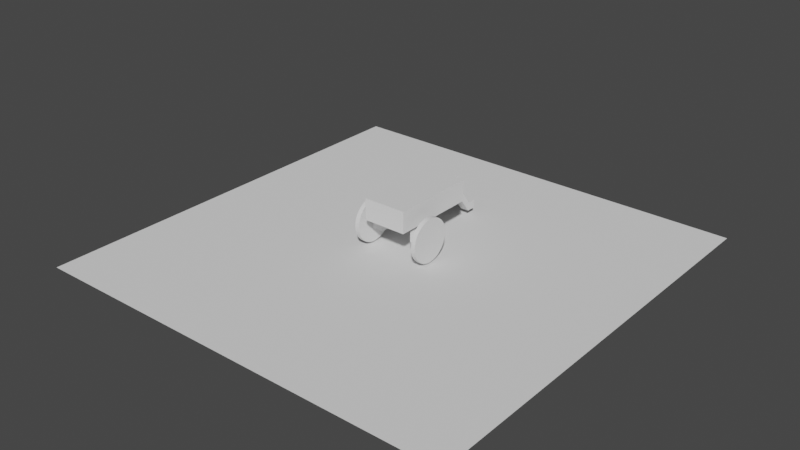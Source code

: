 # Source: PLRSE_DEMO_LAWNMOWER.blend  (saved by Blender 2.80.75; exported with 4.5.12 LTS)
import bpy
from mathutils import Matrix  # noqa: F401  (used for matrix-valued properties, if any)

bpy.ops.wm.read_factory_settings(use_empty=True)
scene = bpy.context.scene
scene.name = 'Scene'

# ---- collections
col_collection = bpy.data.collections.new('Collection'); scene.collection.children.link(col_collection)
col_motorwheel3 = bpy.data.collections.new('MotorWheel3'); scene.collection.children.link(col_motorwheel3)
col_motorwheel4 = bpy.data.collections.new('MotorWheel4'); scene.collection.children.link(col_motorwheel4)

# ---- world
world_world = bpy.data.worlds.new('World'); scene.world = world_world
world_world.use_nodes = True; world_world.node_tree.nodes.clear()
_N = world_world.node_tree.nodes; _L = world_world.node_tree.links
n0 = _N.new('ShaderNodeOutputWorld'); n0.name = 'World Output'; n0.location = (300, 300)
n1 = _N.new('ShaderNodeBackground'); n1.name = 'Background'; n1.location = (10, 300)
n1.inputs[0].default_value = (0.05088, 0.05088, 0.05088, 1.0)
_L.new(n1.outputs[0], n0.inputs[0])
n0.is_active_output = True
world_world.color = (0.05088, 0.05088, 0.05088)
world_world.use_sun_shadow = False
world_world.sun_shadow_jitter_overblur = 0.0

# ---- meshes
me_plane = bpy.data.meshes.new('Plane')
me_plane.from_pydata([(-10.0, -10.0, 0.0), (10.0, -10.0, 0.0), (-10.0, 10.0, 0.0), (10.0, 10.0, 0.0)], [], [(0, 1, 3, 2)])
_uv = me_plane.uv_layers.new(name='UVMap')
_uv.uv.foreach_set('vector', [0.0, 0.0, 1.0, 0.0, 1.0, 1.0, 0.0, 1.0])
me_plane.use_remesh_preserve_volume = False
me_plane.use_remesh_preserve_attributes = False
me_plane.use_mirror_vertex_groups = False
me_plane.update()
me_cube_003 = bpy.data.meshes.new('Cube.003')
me_cube_003.from_pydata([(-1.0, -1.0, -1.0), (-1.0, -1.0, 1.0), (-1.0, 1.0, -1.0), (-1.0, 1.0, 1.0), (1.0, -1.0, -1.0), (1.0, -1.0, 1.0), (1.0, 1.0, -1.0), (1.0, 1.0, 1.0)], [], [(0, 1, 3, 2), (2, 3, 7, 6), (6, 7, 5, 4), (4, 5, 1, 0), (2, 6, 4, 0), (7, 3, 1, 5)])
_uv = me_cube_003.uv_layers.new(name='UVMap')
_uv.uv.foreach_set('vector', [0.375, 0.0, 0.625, 0.0, 0.625, 0.25, 0.375, 0.25, 0.375, 0.25, 0.625, 0.25, 0.625, 0.5, 0.375, 0.5, 0.375, 0.5, 0.625, 0.5, 0.625, 0.75, 0.375, 0.75, 0.375, 0.75, 0.625, 0.75, 0.625, 1.0, 0.375, 1.0, 0.125, 0.5, 0.375, 0.5, 0.375, 0.75, 0.125, 0.75, 0.625, 0.5, 0.875, 0.5, 0.875, 0.75, 0.625, 0.75])
me_cube_003.use_remesh_preserve_volume = False
me_cube_003.use_remesh_preserve_attributes = False
me_cube_003.use_mirror_vertex_groups = False
me_cube_003.update()
me_cube_004 = bpy.data.meshes.new('Cube.004')
me_cube_004.from_pydata([(-1.0, -1.0, -1.0), (-1.0, -1.0, 1.0), (-1.0, 1.0, -1.0), (-1.0, 1.0, 1.0), (1.0, -1.0, -1.0), (1.0, -1.0, 1.0), (1.0, 1.0, -1.0), (1.0, 1.0, 1.0), (-1.0, 5.0, -6.909), (-1.0, 5.0, -8.909), (1.0, 5.0, -6.909), (1.0, 5.0, -8.909), (-1.0, 7.021, -6.909), (-1.0, 7.021, -8.909), (1.0, 7.021, -6.909), (1.0, 7.021, -8.909)], [], [(0, 1, 3, 2), (2, 3, 7, 6), (6, 7, 5, 4), (4, 5, 1, 0), (6, 4, 11, 10), (7, 3, 1, 5), (10, 11, 15, 14), (4, 0, 9, 11), (2, 6, 10, 8), (0, 2, 8, 9), (12, 14, 15, 13), (9, 8, 12, 13), (11, 9, 13, 15), (8, 10, 14, 12)])
_uv = me_cube_004.uv_layers.new(name='UVMap')
_uv.uv.foreach_set('vector', [0.375, 0.0, 0.625, 0.0, 0.625, 0.25, 0.375, 0.25, 0.375, 0.25, 0.625, 0.25, 0.625, 0.5, 0.375, 0.5, 0.375, 0.5, 0.625, 0.5, 0.625, 0.75, 0.375, 0.75, 0.375, 0.75, 0.625, 0.75, 0.625, 1.0, 0.375, 1.0, 0.375, 0.5, 0.375, 0.75, 0.375, 0.75, 0.375, 0.5, 0.625, 0.5, 0.875, 0.5, 0.875, 0.75, 0.625, 0.75, 0.375, 0.5, 0.375, 0.75, 0.375, 0.75, 0.375, 0.5, 0.375, 0.75, 0.375, 1.0, 0.375, 1.0, 0.375, 0.75, 0.375, 0.25, 0.375, 0.5, 0.375, 0.5, 0.375, 0.25, 0.375, 0.0, 0.375, 0.25, 0.375, 0.25, 0.375, 0.0, 0.125, 0.5, 0.375, 0.5, 0.375, 0.75, 0.125, 0.75, 0.375, 0.0, 0.375, 0.25, 0.375, 0.25, 0.375, 0.0, 0.375, 0.75, 0.375, 1.0, 0.375, 1.0, 0.375, 0.75, 0.375, 0.25, 0.375, 0.5, 0.375, 0.5, 0.375, 0.25])
me_cube_004.use_remesh_preserve_volume = False
me_cube_004.use_remesh_preserve_attributes = False
me_cube_004.use_mirror_vertex_groups = False
me_cube_004.update()
me_cube_001 = bpy.data.meshes.new('Cube.001')
me_cube_001.from_pydata([(-0.25, -0.25, -0.25), (-0.25, -0.25, 0.25), (-0.25, 0.25, -0.25), (-0.25, 0.25, 0.25), (0.25, -0.25, -0.25), (0.25, -0.25, 0.25), (0.25, 0.25, -0.25), (0.25, 0.25, 0.25)], [], [(0, 1, 3, 2), (2, 3, 7, 6), (6, 7, 5, 4), (4, 5, 1, 0), (2, 6, 4, 0), (7, 3, 1, 5)])
_uv = me_cube_001.uv_layers.new(name='UVMap')
_uv.uv.foreach_set('vector', [0.375, 0.0, 0.625, 0.0, 0.625, 0.25, 0.375, 0.25, 0.375, 0.25, 0.625, 0.25, 0.625, 0.5, 0.375, 0.5, 0.375, 0.5, 0.625, 0.5, 0.625, 0.75, 0.375, 0.75, 0.375, 0.75, 0.625, 0.75, 0.625, 1.0, 0.375, 1.0, 0.125, 0.5, 0.375, 0.5, 0.375, 0.75, 0.125, 0.75, 0.625, 0.5, 0.875, 0.5, 0.875, 0.75, 0.625, 0.75])
me_cube_001.use_remesh_preserve_volume = False
me_cube_001.use_remesh_preserve_attributes = False
me_cube_001.use_mirror_vertex_groups = False
me_cube_001.update()
me_cylinder = bpy.data.meshes.new('Cylinder')
me_cylinder.from_pydata([(-0.1, 1.0, 3.62e-07), (0.1, 1.0, -3.62e-07), (-0.1, 0.9808, -0.1951), (0.1, 0.9808, -0.1951), (-0.1, 0.9239, -0.3827), (0.1, 0.9239, -0.3827), (-0.1, 0.8315, -0.5556), (0.1, 0.8315, -0.5556), (-0.1, 0.7071, -0.7071), (0.1, 0.7071, -0.7071), (-0.1, 0.5556, -0.8315), (0.1, 0.5556, -0.8315), (-0.1, 0.3827, -0.9239), (0.1, 0.3827, -0.9239), (-0.1, 0.1951, -0.9808), (0.1, 0.1951, -0.9808), (-0.1, 7.55e-08, -1.0), (0.1, 7.55e-08, -1.0), (-0.1, -0.1951, -0.9808), (0.1, -0.1951, -0.9808), (-0.1, -0.3827, -0.9239), (0.1, -0.3827, -0.9239), (-0.1, -0.5556, -0.8315), (0.1, -0.5556, -0.8315), (-0.1, -0.7071, -0.7071), (0.1, -0.7071, -0.7071), (-0.1, -0.8315, -0.5556), (0.1, -0.8315, -0.5556), (-0.1, -0.9239, -0.3827), (0.1, -0.9239, -0.3827), (-0.1, -0.9808, -0.1951), (0.1, -0.9808, -0.1951), (-0.1, -1.0, 6.878e-07), (0.1, -1.0, -3.616e-08), (-0.1, -0.9808, 0.1951), (0.1, -0.9808, 0.1951), (-0.1, -0.9239, 0.3827), (0.1, -0.9239, 0.3827), (-0.1, -0.8315, 0.5556), (0.1, -0.8315, 0.5556), (-0.1, -0.7071, 0.7071), (0.1, -0.7071, 0.7071), (-0.1, -0.5556, 0.8315), (0.1, -0.5556, 0.8315), (-0.1, -0.3827, 0.9239), (0.1, -0.3827, 0.9239), (-0.1, -0.1951, 0.9808), (0.1, -0.1951, 0.9808), (-0.1, 9.656e-07, 1.0), (0.1, 9.656e-07, 1.0), (-0.1, 0.1951, 0.9808), (0.1, 0.1951, 0.9808), (-0.1, 0.3827, 0.9239), (0.1, 0.3827, 0.9239), (-0.1, 0.5556, 0.8315), (0.1, 0.5556, 0.8315), (-0.1, 0.7071, 0.7071), (0.1, 0.7071, 0.7071), (-0.1, 0.8315, 0.5556), (0.1, 0.8315, 0.5556), (-0.1, 0.9239, 0.3827), (0.1, 0.9239, 0.3827), (-0.1, 0.9808, 0.1951), (0.1, 0.9808, 0.1951)], [], [(0, 1, 3, 2), (2, 3, 5, 4), (4, 5, 7, 6), (6, 7, 9, 8), (8, 9, 11, 10), (10, 11, 13, 12), (12, 13, 15, 14), (14, 15, 17, 16), (16, 17, 19, 18), (18, 19, 21, 20), (20, 21, 23, 22), (22, 23, 25, 24), (24, 25, 27, 26), (26, 27, 29, 28), (28, 29, 31, 30), (30, 31, 33, 32), (32, 33, 35, 34), (34, 35, 37, 36), (36, 37, 39, 38), (38, 39, 41, 40), (40, 41, 43, 42), (42, 43, 45, 44), (44, 45, 47, 46), (46, 47, 49, 48), (48, 49, 51, 50), (50, 51, 53, 52), (52, 53, 55, 54), (54, 55, 57, 56), (56, 57, 59, 58), (58, 59, 61, 60), (3, 1, 63, 61, 59, 57, 55, 53, 51, 49, 47, 45, 43, 41, 39, 37, 35, 33, 31, 29, 27, 25, 23, 21, 19, 17, 15, 13, 11, 9, 7, 5), (60, 61, 63, 62), (62, 63, 1, 0), (0, 2, 4, 6, 8, 10, 12, 14, 16, 18, 20, 22, 24, 26, 28, 30, 32, 34, 36, 38, 40, 42, 44, 46, 48, 50, 52, 54, 56, 58, 60, 62)])
_uv = me_cylinder.uv_layers.new(name='UVMap')
_uv.uv.foreach_set('vector', [1.0, 0.5, 1.0, 1.0, 0.9688, 1.0, 0.9688, 0.5, 0.9688, 0.5, 0.9688, 1.0, 0.9375, 1.0, 0.9375, 0.5, 0.9375, 0.5, 0.9375, 1.0, 0.9062, 1.0, 0.9062, 0.5, 0.9062, 0.5, 0.9062, 1.0, 0.875, 1.0, 0.875, 0.5, 0.875, 0.5, 0.875, 1.0, 0.8438, 1.0, 0.8438, 0.5, 0.8438, 0.5, 0.8438, 1.0, 0.8125, 1.0, 0.8125, 0.5, 0.8125, 0.5, 0.8125, 1.0, 0.7812, 1.0, 0.7812, 0.5, 0.7812, 0.5, 0.7812, 1.0, 0.75, 1.0, 0.75, 0.5, 0.75, 0.5, 0.75, 1.0, 0.7188, 1.0, 0.7188, 0.5, 0.7188, 0.5, 0.7188, 1.0, 0.6875, 1.0, 0.6875, 0.5, 0.6875, 0.5, 0.6875, 1.0, 0.6562, 1.0, 0.6562, 0.5, 0.6562, 0.5, 0.6562, 1.0, 0.625, 1.0, 0.625, 0.5, 0.625, 0.5, 0.625, 1.0, 0.5938, 1.0, 0.5938, 0.5, 0.5938, 0.5, 0.5938, 1.0, 0.5625, 1.0, 0.5625, 0.5, 0.5625, 0.5, 0.5625, 1.0, 0.5312, 1.0, 0.5312, 0.5, 0.5312, 0.5, 0.5312, 1.0, 0.5, 1.0, 0.5, 0.5, 0.5, 0.5, 0.5, 1.0, 0.4688, 1.0, 0.4688, 0.5, 0.4688, 0.5, 0.4688, 1.0, 0.4375, 1.0, 0.4375, 0.5, 0.4375, 0.5, 0.4375, 1.0, 0.4062, 1.0, 0.4062, 0.5, 0.4062, 0.5, 0.4062, 1.0, 0.375, 1.0, 0.375, 0.5, 0.375, 0.5, 0.375, 1.0, 0.3438, 1.0, 0.3438, 0.5, 0.3438, 0.5, 0.3438, 1.0, 0.3125, 1.0, 0.3125, 0.5, 0.3125, 0.5, 0.3125, 1.0, 0.2812, 1.0, 0.2812, 0.5, 0.2812, 0.5, 0.2812, 1.0, 0.25, 1.0, 0.25, 0.5, 0.25, 0.5, 0.25, 1.0, 0.2188, 1.0, 0.2188, 0.5, 0.2188, 0.5, 0.2188, 1.0, 0.1875, 1.0, 0.1875, 0.5, 0.1875, 0.5, 0.1875, 1.0, 0.1562, 1.0, 0.1562, 0.5, 0.1562, 0.5, 0.1562, 1.0, 0.125, 1.0, 0.125, 0.5, 0.125, 0.5, 0.125, 1.0, 0.09375, 1.0, 0.09375, 0.5, 0.09375, 0.5, 0.09375, 1.0, 0.0625, 1.0, 0.0625, 0.5, 0.2968, 0.4854, 0.25, 0.49, 0.2032, 0.4854, 0.1582, 0.4717, 0.1167, 0.4496, 0.08029, 0.4197, 0.05045, 0.3833, 0.02827, 0.3418, 0.01461, 0.2968, 0.01, 0.25, 0.01461, 0.2032, 0.02827, 0.1582, 0.05045, 0.1167, 0.08029, 0.08029, 0.1167, 0.05045, 0.1582, 0.02827, 0.2032, 0.01461, 0.25, 0.01, 0.2968, 0.01461, 0.3418, 0.02827, 0.3833, 0.05045, 0.4197, 0.08029, 0.4496, 0.1167, 0.4717, 0.1582, 0.4854, 0.2032, 0.49, 0.25, 0.4854, 0.2968, 0.4717, 0.3418, 0.4496, 0.3833, 0.4197, 0.4197, 0.3833, 0.4496, 0.3418, 0.4717, 0.0625, 0.5, 0.0625, 1.0, 0.03125, 1.0, 0.03125, 0.5, 0.03125, 0.5, 0.03125, 1.0, 0.0, 1.0, 0.0, 0.5, 0.75, 0.49, 0.7968, 0.4854, 0.8418, 0.4717, 0.8833, 0.4496, 0.9197, 0.4197, 0.9496, 0.3833, 0.9717, 0.3418, 0.9854, 0.2968, 0.99, 0.25, 0.9854, 0.2032, 0.9717, 0.1582, 0.9496, 0.1167, 0.9197, 0.08029, 0.8833, 0.05045, 0.8418, 0.02827, 0.7968, 0.01461, 0.75, 0.01, 0.7032, 0.01461, 0.6582, 0.02827, 0.6167, 0.05045, 0.5803, 0.08029, 0.5504, 0.1167, 0.5283, 0.1582, 0.5146, 0.2032, 0.51, 0.25, 0.5146, 0.2968, 0.5283, 0.3418, 0.5504, 0.3833, 0.5803, 0.4197, 0.6167, 0.4496, 0.6582, 0.4717, 0.7032, 0.4854])
me_cylinder.use_remesh_preserve_volume = False
me_cylinder.use_remesh_preserve_attributes = False
me_cylinder.use_mirror_vertex_groups = False
me_cylinder.update()
me_cube_002 = bpy.data.meshes.new('Cube.002')
me_cube_002.from_pydata([(-0.25, -0.25, -0.25), (-0.25, -0.25, 0.25), (-0.25, 0.25, -0.25), (-0.25, 0.25, 0.25), (0.25, -0.25, -0.25), (0.25, -0.25, 0.25), (0.25, 0.25, -0.25), (0.25, 0.25, 0.25)], [], [(0, 1, 3, 2), (2, 3, 7, 6), (6, 7, 5, 4), (4, 5, 1, 0), (2, 6, 4, 0), (7, 3, 1, 5)])
_uv = me_cube_002.uv_layers.new(name='UVMap')
_uv.uv.foreach_set('vector', [0.375, 0.0, 0.625, 0.0, 0.625, 0.25, 0.375, 0.25, 0.375, 0.25, 0.625, 0.25, 0.625, 0.5, 0.375, 0.5, 0.375, 0.5, 0.625, 0.5, 0.625, 0.75, 0.375, 0.75, 0.375, 0.75, 0.625, 0.75, 0.625, 1.0, 0.375, 1.0, 0.125, 0.5, 0.375, 0.5, 0.375, 0.75, 0.125, 0.75, 0.625, 0.5, 0.875, 0.5, 0.875, 0.75, 0.625, 0.75])
me_cube_002.use_remesh_preserve_volume = False
me_cube_002.use_remesh_preserve_attributes = False
me_cube_002.use_mirror_vertex_groups = False
me_cube_002.update()
me_cylinder_001 = bpy.data.meshes.new('Cylinder.001')
me_cylinder_001.from_pydata([(-0.1, 1.0, 3.62e-07), (0.1, 1.0, -3.62e-07), (-0.1, 0.9808, -0.1951), (0.1, 0.9808, -0.1951), (-0.1, 0.9239, -0.3827), (0.1, 0.9239, -0.3827), (-0.1, 0.8315, -0.5556), (0.1, 0.8315, -0.5556), (-0.1, 0.7071, -0.7071), (0.1, 0.7071, -0.7071), (-0.1, 0.5556, -0.8315), (0.1, 0.5556, -0.8315), (-0.1, 0.3827, -0.9239), (0.1, 0.3827, -0.9239), (-0.1, 0.1951, -0.9808), (0.1, 0.1951, -0.9808), (-0.1, 7.55e-08, -1.0), (0.1, 7.55e-08, -1.0), (-0.1, -0.1951, -0.9808), (0.1, -0.1951, -0.9808), (-0.1, -0.3827, -0.9239), (0.1, -0.3827, -0.9239), (-0.1, -0.5556, -0.8315), (0.1, -0.5556, -0.8315), (-0.1, -0.7071, -0.7071), (0.1, -0.7071, -0.7071), (-0.1, -0.8315, -0.5556), (0.1, -0.8315, -0.5556), (-0.1, -0.9239, -0.3827), (0.1, -0.9239, -0.3827), (-0.1, -0.9808, -0.1951), (0.1, -0.9808, -0.1951), (-0.1, -1.0, 6.878e-07), (0.1, -1.0, -3.616e-08), (-0.1, -0.9808, 0.1951), (0.1, -0.9808, 0.1951), (-0.1, -0.9239, 0.3827), (0.1, -0.9239, 0.3827), (-0.1, -0.8315, 0.5556), (0.1, -0.8315, 0.5556), (-0.1, -0.7071, 0.7071), (0.1, -0.7071, 0.7071), (-0.1, -0.5556, 0.8315), (0.1, -0.5556, 0.8315), (-0.1, -0.3827, 0.9239), (0.1, -0.3827, 0.9239), (-0.1, -0.1951, 0.9808), (0.1, -0.1951, 0.9808), (-0.1, 9.656e-07, 1.0), (0.1, 9.656e-07, 1.0), (-0.1, 0.1951, 0.9808), (0.1, 0.1951, 0.9808), (-0.1, 0.3827, 0.9239), (0.1, 0.3827, 0.9239), (-0.1, 0.5556, 0.8315), (0.1, 0.5556, 0.8315), (-0.1, 0.7071, 0.7071), (0.1, 0.7071, 0.7071), (-0.1, 0.8315, 0.5556), (0.1, 0.8315, 0.5556), (-0.1, 0.9239, 0.3827), (0.1, 0.9239, 0.3827), (-0.1, 0.9808, 0.1951), (0.1, 0.9808, 0.1951)], [], [(0, 1, 3, 2), (2, 3, 5, 4), (4, 5, 7, 6), (6, 7, 9, 8), (8, 9, 11, 10), (10, 11, 13, 12), (12, 13, 15, 14), (14, 15, 17, 16), (16, 17, 19, 18), (18, 19, 21, 20), (20, 21, 23, 22), (22, 23, 25, 24), (24, 25, 27, 26), (26, 27, 29, 28), (28, 29, 31, 30), (30, 31, 33, 32), (32, 33, 35, 34), (34, 35, 37, 36), (36, 37, 39, 38), (38, 39, 41, 40), (40, 41, 43, 42), (42, 43, 45, 44), (44, 45, 47, 46), (46, 47, 49, 48), (48, 49, 51, 50), (50, 51, 53, 52), (52, 53, 55, 54), (54, 55, 57, 56), (56, 57, 59, 58), (58, 59, 61, 60), (3, 1, 63, 61, 59, 57, 55, 53, 51, 49, 47, 45, 43, 41, 39, 37, 35, 33, 31, 29, 27, 25, 23, 21, 19, 17, 15, 13, 11, 9, 7, 5), (60, 61, 63, 62), (62, 63, 1, 0), (0, 2, 4, 6, 8, 10, 12, 14, 16, 18, 20, 22, 24, 26, 28, 30, 32, 34, 36, 38, 40, 42, 44, 46, 48, 50, 52, 54, 56, 58, 60, 62)])
_uv = me_cylinder_001.uv_layers.new(name='UVMap')
_uv.uv.foreach_set('vector', [1.0, 0.5, 1.0, 1.0, 0.9688, 1.0, 0.9688, 0.5, 0.9688, 0.5, 0.9688, 1.0, 0.9375, 1.0, 0.9375, 0.5, 0.9375, 0.5, 0.9375, 1.0, 0.9062, 1.0, 0.9062, 0.5, 0.9062, 0.5, 0.9062, 1.0, 0.875, 1.0, 0.875, 0.5, 0.875, 0.5, 0.875, 1.0, 0.8438, 1.0, 0.8438, 0.5, 0.8438, 0.5, 0.8438, 1.0, 0.8125, 1.0, 0.8125, 0.5, 0.8125, 0.5, 0.8125, 1.0, 0.7812, 1.0, 0.7812, 0.5, 0.7812, 0.5, 0.7812, 1.0, 0.75, 1.0, 0.75, 0.5, 0.75, 0.5, 0.75, 1.0, 0.7188, 1.0, 0.7188, 0.5, 0.7188, 0.5, 0.7188, 1.0, 0.6875, 1.0, 0.6875, 0.5, 0.6875, 0.5, 0.6875, 1.0, 0.6562, 1.0, 0.6562, 0.5, 0.6562, 0.5, 0.6562, 1.0, 0.625, 1.0, 0.625, 0.5, 0.625, 0.5, 0.625, 1.0, 0.5938, 1.0, 0.5938, 0.5, 0.5938, 0.5, 0.5938, 1.0, 0.5625, 1.0, 0.5625, 0.5, 0.5625, 0.5, 0.5625, 1.0, 0.5312, 1.0, 0.5312, 0.5, 0.5312, 0.5, 0.5312, 1.0, 0.5, 1.0, 0.5, 0.5, 0.5, 0.5, 0.5, 1.0, 0.4688, 1.0, 0.4688, 0.5, 0.4688, 0.5, 0.4688, 1.0, 0.4375, 1.0, 0.4375, 0.5, 0.4375, 0.5, 0.4375, 1.0, 0.4062, 1.0, 0.4062, 0.5, 0.4062, 0.5, 0.4062, 1.0, 0.375, 1.0, 0.375, 0.5, 0.375, 0.5, 0.375, 1.0, 0.3438, 1.0, 0.3438, 0.5, 0.3438, 0.5, 0.3438, 1.0, 0.3125, 1.0, 0.3125, 0.5, 0.3125, 0.5, 0.3125, 1.0, 0.2812, 1.0, 0.2812, 0.5, 0.2812, 0.5, 0.2812, 1.0, 0.25, 1.0, 0.25, 0.5, 0.25, 0.5, 0.25, 1.0, 0.2188, 1.0, 0.2188, 0.5, 0.2188, 0.5, 0.2188, 1.0, 0.1875, 1.0, 0.1875, 0.5, 0.1875, 0.5, 0.1875, 1.0, 0.1562, 1.0, 0.1562, 0.5, 0.1562, 0.5, 0.1562, 1.0, 0.125, 1.0, 0.125, 0.5, 0.125, 0.5, 0.125, 1.0, 0.09375, 1.0, 0.09375, 0.5, 0.09375, 0.5, 0.09375, 1.0, 0.0625, 1.0, 0.0625, 0.5, 0.2968, 0.4854, 0.25, 0.49, 0.2032, 0.4854, 0.1582, 0.4717, 0.1167, 0.4496, 0.08029, 0.4197, 0.05045, 0.3833, 0.02827, 0.3418, 0.01461, 0.2968, 0.01, 0.25, 0.01461, 0.2032, 0.02827, 0.1582, 0.05045, 0.1167, 0.08029, 0.08029, 0.1167, 0.05045, 0.1582, 0.02827, 0.2032, 0.01461, 0.25, 0.01, 0.2968, 0.01461, 0.3418, 0.02827, 0.3833, 0.05045, 0.4197, 0.08029, 0.4496, 0.1167, 0.4717, 0.1582, 0.4854, 0.2032, 0.49, 0.25, 0.4854, 0.2968, 0.4717, 0.3418, 0.4496, 0.3833, 0.4197, 0.4197, 0.3833, 0.4496, 0.3418, 0.4717, 0.0625, 0.5, 0.0625, 1.0, 0.03125, 1.0, 0.03125, 0.5, 0.03125, 0.5, 0.03125, 1.0, 0.0, 1.0, 0.0, 0.5, 0.75, 0.49, 0.7968, 0.4854, 0.8418, 0.4717, 0.8833, 0.4496, 0.9197, 0.4197, 0.9496, 0.3833, 0.9717, 0.3418, 0.9854, 0.2968, 0.99, 0.25, 0.9854, 0.2032, 0.9717, 0.1582, 0.9496, 0.1167, 0.9197, 0.08029, 0.8833, 0.05045, 0.8418, 0.02827, 0.7968, 0.01461, 0.75, 0.01, 0.7032, 0.01461, 0.6582, 0.02827, 0.6167, 0.05045, 0.5803, 0.08029, 0.5504, 0.1167, 0.5283, 0.1582, 0.5146, 0.2032, 0.51, 0.25, 0.5146, 0.2968, 0.5283, 0.3418, 0.5504, 0.3833, 0.5803, 0.4197, 0.6167, 0.4496, 0.6582, 0.4717, 0.7032, 0.4854])
me_cylinder_001.use_remesh_preserve_volume = False
me_cylinder_001.use_remesh_preserve_attributes = False
me_cylinder_001.use_mirror_vertex_groups = False
me_cylinder_001.update()

# ---- objects
ob_plane = bpy.data.objects.new('Plane', me_plane)
ob_northpole = bpy.data.objects.new('NORTHPOLE', None)
ob_compass = bpy.data.objects.new('COMPASS', None)
ob_cube = bpy.data.objects.new('Cube', me_cube_003)
ob_cube_001 = bpy.data.objects.new('Cube.001', me_cube_004)
ob_wheelbase = bpy.data.objects.new('wheelbase', me_cube_001)
ob_wheel = bpy.data.objects.new('wheel', me_cylinder)
ob_e_000 = bpy.data.objects.new('E.000', None)
ob_wheelbase_001 = bpy.data.objects.new('wheelbase.001', me_cube_002)
ob_wheel_001 = bpy.data.objects.new('wheel.001', me_cylinder_001)
ob_e_3 = bpy.data.objects.new('E.3', None)

# ---- transforms, parenting, visibility, modifiers, constraints
ob_plane.location = (0.0, 0.0, -1.1)
ob_plane.lineart.crease_threshold = 0.0
ob_northpole.location = (0.0, 100.0, 0.0)
ob_northpole.empty_display_type = 'SINGLE_ARROW'
ob_northpole.empty_display_size = 2.0
ob_northpole.lineart.crease_threshold = 0.0
ob_compass.parent = ob_cube
ob_compass.matrix_parent_inverse = Matrix(((-1.0, -8.742e-08, 0.0, 8.742e-08), (4.371e-08, -0.5, -0.0, 0.5), (0.0, -0.0, 2.0, -2.0), (-0.0, 0.0, -0.0, 1.0)))
ob_compass.location = (0.0, 0.0, 3.0)
ob_compass.rotation_euler = (0.0, -0.0, -3.142)
ob_compass.empty_display_type = 'SINGLE_ARROW'
ob_compass.empty_display_size = 2.0
ob_compass.lineart.crease_threshold = 0.0
_c = ob_compass.constraints.new('TRACK_TO'); _c.name = 'Track To'
_c.active = False
_c.target = ob_northpole
_c.track_axis = 'TRACK_NEGATIVE_Y'
_c.up_axis = 'UP_Z'
_c = ob_compass.constraints.new('LIMIT_ROTATION'); _c.name = 'Limit Rotation'
_c.use_limit_x = True
_c.use_limit_y = True
_c.use_legacy_behavior = True
ob_cube.location = (0.0, 1.0, 1.0)
ob_cube.scale = (1.0, 2.0, 0.5)
ob_cube.lineart.crease_threshold = 0.0
ob_cube_001.location = (0.0, 3.5, 1.0)
ob_cube_001.scale = (0.2, 0.2, 0.2)
ob_cube_001.lineart.crease_threshold = 0.0
ob_wheelbase.location = (-1.0, 0.0, 0.0)
ob_wheelbase.lineart.crease_threshold = 0.0
ob_wheel.parent = ob_wheelbase
ob_wheel.location = (-0.5, 0.0, 0.0)
ob_wheel.lineart.crease_threshold = 0.0
ob_e_000.location = (0.0, 0.0, 0.0)
ob_e_000.empty_display_type = 'SINGLE_ARROW'
ob_e_000.empty_display_size = 2.0
ob_e_000.hide_viewport = True
ob_e_000.lineart.crease_threshold = 0.0
ob_wheelbase_001.location = (1.0, 0.0, 0.0)
ob_wheelbase_001.rotation_euler = (0.0, -0.0, 3.142)
ob_wheelbase_001.lineart.crease_threshold = 0.0
ob_wheel_001.parent = ob_wheelbase_001
ob_wheel_001.location = (-0.5, 0.0, 0.0)
ob_wheel_001.lineart.crease_threshold = 0.0
ob_e_3.location = (0.0, 0.0, 0.0)
ob_e_3.empty_display_type = 'SINGLE_ARROW'
ob_e_3.empty_display_size = 2.0
ob_e_3.hide_viewport = True
ob_e_3.lineart.crease_threshold = 0.0

# ---- collection membership
scene.collection.objects.link(ob_plane)
scene.collection.objects.link(ob_northpole)
scene.collection.objects.link(ob_compass)
scene.collection.objects.link(ob_cube)
scene.collection.objects.link(ob_cube_001)
col_motorwheel3.objects.link(ob_wheelbase)
col_motorwheel3.objects.link(ob_wheel)
col_motorwheel3.objects.link(ob_e_000)
col_motorwheel4.objects.link(ob_wheelbase_001)
col_motorwheel4.objects.link(ob_wheel_001)
col_motorwheel4.objects.link(ob_e_3)

# ---- scene / render settings (as saved in the file)
scene.frame_start = 1; scene.frame_end = 250; scene.frame_set(1)
scene.render.engine = 'BLENDER_EEVEE_NEXT'
scene.cycles.use_denoising = False
scene.cycles.samples = 128
scene.cycles.sampling_pattern = 'TABULATED_SOBOL'
scene.cycles.use_adaptive_sampling = False
scene.cycles.use_light_tree = False
scene.view_settings.view_transform = 'Filmic'
bpy.context.view_layer.update()

# ---- added for rendering (the .blend has no active camera and no usable light): camera, sun
cam_auto = bpy.data.cameras.new('AutoCamera')
cam_auto.lens = 50.0
cam_auto.sensor_width = 36.0
cam_auto.clip_end = 1000.0
ob_auto_camera = bpy.data.objects.new('AutoCamera', cam_auto)
scene.collection.objects.link(ob_auto_camera)
ob_auto_camera.location = (26.2796, -31.5356, 21.2237)
ob_auto_camera.rotation_euler = (1.09748, -7.21219e-08, 0.694738)
scene.camera = ob_auto_camera
light_auto_sun = bpy.data.lights.new('AutoSun', 'SUN')
light_auto_sun.energy = 3.0
light_auto_sun.angle = 0.0523599
ob_auto_sun = bpy.data.objects.new('AutoSun', light_auto_sun)
scene.collection.objects.link(ob_auto_sun)
ob_auto_sun.rotation_euler = (0.872665, 0.174533, 0.523599)
bpy.context.view_layer.update()
